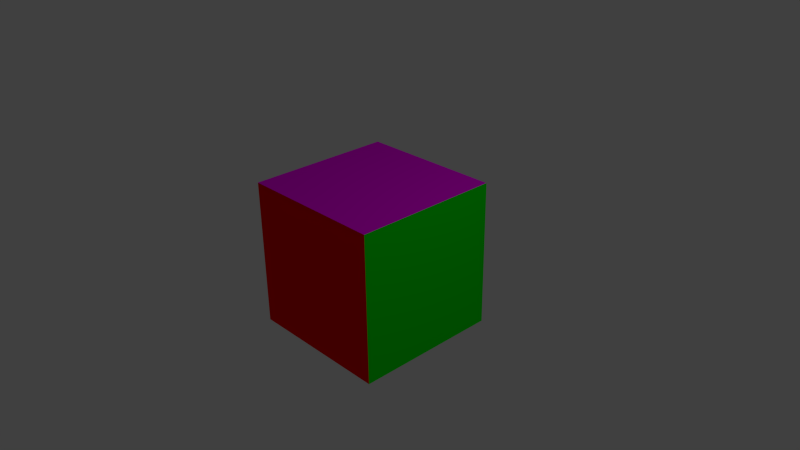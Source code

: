 # Source: cube.blend  (saved by Blender 2.67.0; exported with 4.5.12 LTS)
import bpy
from mathutils import Matrix  # noqa: F401  (used for matrix-valued properties, if any)

bpy.ops.wm.read_factory_settings(use_empty=True)
scene = bpy.context.scene
scene.name = 'Scene'

# ---- collections
col_collection_1 = bpy.data.collections.new('Collection 1'); scene.collection.children.link(col_collection_1)

# ---- materials (node trees are filled in below, after node groups)
mat_rouge = bpy.data.materials.new('rouge')
mat_rouge.alpha_threshold = 0.0
mat_rouge.use_transparent_shadow = False
mat_rouge.diffuse_color = (1.0, 0.0, 0.0, 1.0)
mat_rouge.roughness = 0.5
mat_rouge.line_color = (0.0, 0.0, 0.0, 1.0)
mat_vert = bpy.data.materials.new('vert')
mat_vert.alpha_threshold = 0.0
mat_vert.use_transparent_shadow = False
mat_vert.diffuse_color = (0.0, 1.0, 0.0, 1.0)
mat_vert.roughness = 0.5
mat_vert.line_color = (0.0, 0.0, 0.0, 1.0)
mat_bleufonce = bpy.data.materials.new('bleufonce')
mat_bleufonce.alpha_threshold = 0.0
mat_bleufonce.use_transparent_shadow = False
mat_bleufonce.diffuse_color = (0.0, 0.0, 1.0, 1.0)
mat_bleufonce.roughness = 0.5
mat_bleufonce.line_color = (0.0, 0.0, 0.0, 1.0)
mat_jaune = bpy.data.materials.new('jaune')
mat_jaune.alpha_threshold = 0.0
mat_jaune.use_transparent_shadow = False
mat_jaune.diffuse_color = (1.0, 1.0, 0.0, 1.0)
mat_jaune.roughness = 0.5
mat_jaune.line_color = (0.0, 0.0, 0.0, 1.0)
mat_rose = bpy.data.materials.new('rose')
mat_rose.alpha_threshold = 0.0
mat_rose.use_transparent_shadow = False
mat_rose.diffuse_color = (1.0, 0.0, 1.0, 1.0)
mat_rose.roughness = 0.5
mat_rose.line_color = (0.0, 0.0, 0.0, 1.0)
mat_bleuclair = bpy.data.materials.new('bleuclair')
mat_bleuclair.alpha_threshold = 0.0
mat_bleuclair.use_transparent_shadow = False
mat_bleuclair.diffuse_color = (0.0, 1.0, 1.0, 1.0)
mat_bleuclair.roughness = 0.5
mat_bleuclair.line_color = (0.0, 0.0, 0.0, 1.0)

# ---- material node trees

# ---- world
world_world = bpy.data.worlds.new('World'); scene.world = world_world
world_world.color = (0.05088, 0.05088, 0.05088)
world_world.use_sun_shadow = False
world_world.sun_shadow_jitter_overblur = 0.0
world_world.cycles.sampling_method = 'MANUAL'
world_world.cycles.sample_map_resolution = 256

# ---- cameras
cam_camera = bpy.data.cameras.new('Camera')
cam_camera.clip_end = 100.0
cam_camera.lens = 35.0
cam_camera.sensor_width = 32.0
cam_camera.sensor_height = 18.0
cam_camera.ortho_scale = 7.314
cam_camera.dof.focus_distance = 0.0
cam_camera.dof.aperture_fstop = 128.0

# ---- lights
light_lamp = bpy.data.lights.new('Lamp', 'POINT')
light_lamp.transmission_factor = 0.0
light_lamp.cutoff_distance = 30.0
light_lamp.energy = 100.0
light_lamp.shadow_buffer_clip_start = 1.001
light_lamp.shadow_soft_size = 0.1
light_lamp.shadow_maximum_resolution = 0.006
light_lamp.use_absolute_resolution = True
light_lamp.cycles.use_multiple_importance_sampling = False

# ---- meshes
me_cube = bpy.data.meshes.new('Cube')
me_cube.from_pydata([(1.0, 1.0, -1.0), (1.0, -1.0, -1.0), (-1.0, -1.0, -1.0), (-1.0, 1.0, -1.0), (1.0, 1.0, 1.0), (1.0, -1.0, 1.0), (-1.0, -1.0, 1.0), (-1.0, 1.0, 1.0)], [], [(0, 1, 2, 3), (4, 7, 6, 5), (0, 4, 5, 1), (1, 5, 6, 2), (2, 6, 7, 3), (4, 0, 3, 7)])
me_cube.polygons.foreach_set('material_index', [5, 4, 1, 0, 3, 2])
me_cube.materials.append(mat_rouge)
me_cube.materials.append(mat_vert)
me_cube.materials.append(mat_bleufonce)
me_cube.materials.append(mat_jaune)
me_cube.materials.append(mat_rose)
me_cube.materials.append(mat_bleuclair)
me_cube.use_remesh_preserve_volume = False
me_cube.use_remesh_preserve_attributes = False
me_cube.use_mirror_vertex_groups = False
me_cube.update()

# ---- objects
ob_cube = bpy.data.objects.new('Cube', me_cube)
ob_lamp = bpy.data.objects.new('Lamp', light_lamp)
ob_camera = bpy.data.objects.new('Camera', cam_camera)

# ---- transforms, parenting, visibility, modifiers, constraints
ob_cube.location = (0.0, 0.0, 0.0)
ob_cube.lock_rotations_4d = False
ob_cube.empty_display_type = 'ARROWS'
ob_cube.lineart.crease_threshold = 0.0
ob_lamp.location = (4.076, 1.005, 5.904)
ob_lamp.rotation_euler = (0.6503, 0.05522, 1.866)
ob_lamp.lock_rotations_4d = False
ob_lamp.empty_display_type = 'ARROWS'
ob_lamp.color = (0.0, 0.0, 0.0, 0.0)
ob_lamp.lineart.crease_threshold = 0.0
ob_camera.location = (7.481, -6.508, 5.344)
ob_camera.rotation_euler = (1.109, 0.01082, 0.8149)
ob_camera.lock_rotations_4d = False
ob_camera.empty_display_type = 'ARROWS'
ob_camera.color = (0.0, 0.0, 0.0, 0.0)
ob_camera.display_type = 'WIRE'
ob_camera.lineart.crease_threshold = 0.0

# ---- collection membership
col_collection_1.objects.link(ob_cube)
col_collection_1.objects.link(ob_lamp)
col_collection_1.objects.link(ob_camera)

# ---- scene / render settings (as saved in the file)
scene.camera = ob_camera
scene.frame_start = 1; scene.frame_end = 250; scene.frame_set(1)
scene.render.engine = 'BLENDER_EEVEE_NEXT'
scene.render.image_settings.color_mode = 'RGB'
scene.render.image_settings.compression = 90
scene.render.resolution_percentage = 50
scene.render.dither_intensity = 0.0
scene.cycles.use_denoising = False
scene.cycles.samples = 10
scene.cycles.sampling_pattern = 'TABULATED_SOBOL'
scene.cycles.light_sampling_threshold = 0.0
scene.cycles.use_adaptive_sampling = False
scene.cycles.use_light_tree = False
scene.cycles.blur_glossy = 0.0
scene.cycles.volume_bounces = 1
scene.cycles.pixel_filter_type = 'GAUSSIAN'
scene.cycles.sample_clamp_indirect = 0.0
scene.view_settings.view_transform = 'Standard'
bpy.context.view_layer.update()
